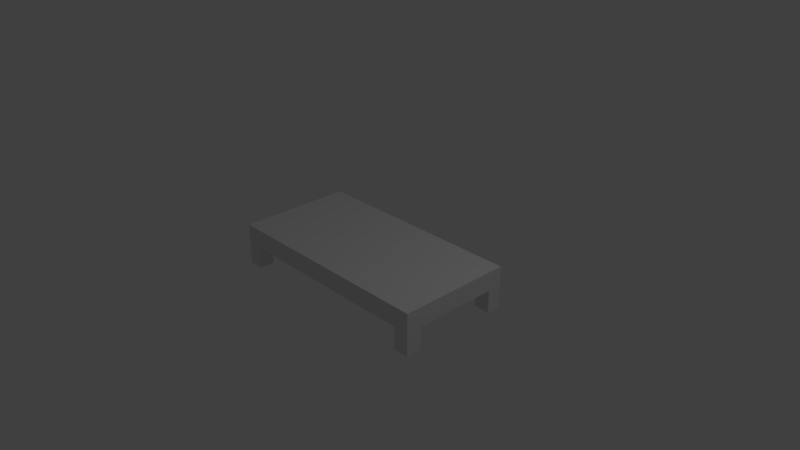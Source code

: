 # Source: bed.blend  (saved by Blender 2.78.0; exported with 4.5.12 LTS)
import bpy
from mathutils import Matrix  # noqa: F401  (used for matrix-valued properties, if any)

bpy.ops.wm.read_factory_settings(use_empty=True)
scene = bpy.context.scene
scene.name = 'Scene'

# ---- collections
col_collection_1 = bpy.data.collections.new('Collection 1'); scene.collection.children.link(col_collection_1)

# ---- materials (node trees are filled in below, after node groups)
mat_material = bpy.data.materials.new('Material')
mat_material.alpha_threshold = 0.0
mat_material.use_transparent_shadow = False
mat_material.roughness = 0.5
mat_material.line_color = (0.0, 0.0, 0.0, 1.0)

# ---- material node trees

# ---- world
world_world = bpy.data.worlds.new('World'); scene.world = world_world
world_world.color = (0.05088, 0.05088, 0.05088)
world_world.use_sun_shadow = False
world_world.sun_shadow_jitter_overblur = 0.0
world_world.cycles.sampling_method = 'MANUAL'

# ---- cameras
cam_camera = bpy.data.cameras.new('Camera')
cam_camera.clip_end = 100.0
cam_camera.lens = 35.0
cam_camera.sensor_width = 32.0
cam_camera.sensor_height = 18.0
cam_camera.ortho_scale = 7.314
cam_camera.dof.focus_distance = 0.0
cam_camera.dof.aperture_fstop = 128.0

# ---- lights
light_lamp = bpy.data.lights.new('Lamp', 'POINT')
light_lamp.transmission_factor = 0.0
light_lamp.cutoff_distance = 30.0
light_lamp.energy = 100.0
light_lamp.shadow_buffer_clip_start = 1.001
light_lamp.shadow_soft_size = 0.1
light_lamp.shadow_maximum_resolution = 0.006
light_lamp.use_absolute_resolution = True

# ---- meshes
me_cube = bpy.data.meshes.new('Cube')
me_cube.from_pydata([(1.0, 1.0, -1.0), (1.0, -1.0, -1.0), (-1.0, -1.0, -1.0), (-1.0, 1.0, -1.0), (1.0, 1.0, 1.0), (1.0, -1.0, 1.0), (-1.0, -1.0, 1.0), (-1.0, 1.0, 1.0), (1.0, -0.7254, -1.0), (-1.0, -0.7254, -1.0), (1.0, -0.7254, 1.0), (-1.0, -0.7254, 1.0), (-1.0, 0.7484, -1.0), (-1.0, 0.7484, 1.0), (1.0, 0.7484, -1.0), (1.0, 0.7484, 1.0), (0.8609, 1.0, -1.0), (0.8609, -1.0, -1.0), (0.8609, 1.0, 1.0), (0.8609, -1.0, 1.0), (0.8609, -0.7254, 1.0), (0.8609, -0.7254, -1.0), (0.8609, 0.7484, -1.0), (0.8609, 0.7484, 1.0), (-0.8689, 1.0, -1.0), (-0.8689, -1.0, -1.0), (-0.8689, 1.0, 1.0), (-0.8689, -1.0, 1.0), (-0.8689, -0.7254, -1.0), (-0.8689, 0.7484, -1.0), (-0.8689, -0.7254, 1.0), (-0.8689, 0.7484, 1.0), (1.0, -0.7254, -3.325), (1.0, -1.0, -3.325), (-0.8689, 1.0, -3.325), (-1.0, 1.0, -3.325), (-0.8689, -1.0, -3.325), (-1.0, -1.0, -3.325), (-1.0, 0.7484, -3.325), (-1.0, -0.7254, -3.325), (-0.8689, -0.7254, -3.325), (1.0, 1.0, -3.325), (1.0, 0.7484, -3.325), (-0.8689, 0.7484, -3.325), (0.8609, 1.0, -3.325), (0.8609, -1.0, -3.325), (0.8609, -0.7254, -3.325), (0.8609, 0.7484, -3.325)], [], [(1, 17, 45, 33), (30, 11, 6, 27), (8, 10, 5, 1), (25, 27, 6, 2), (12, 13, 7, 3), (26, 24, 3, 7), (2, 6, 11, 9), (14, 15, 10, 8), (31, 13, 11, 30), (29, 28, 9, 12), (17, 21, 46, 45), (26, 7, 13, 31), (0, 4, 15, 14), (9, 11, 13, 12), (4, 18, 23, 15), (16, 0, 41, 44), (14, 8, 21, 22), (15, 23, 20, 10), (4, 0, 16, 18), (1, 5, 19, 17), (10, 20, 19, 5), (2, 9, 39, 37), (18, 26, 31, 23), (16, 22, 29, 24), (22, 21, 28, 29), (23, 31, 30, 20), (18, 16, 24, 26), (17, 19, 27, 25), (20, 30, 27, 19), (21, 17, 25, 28), (40, 36, 37, 39), (34, 43, 38, 35), (41, 42, 47, 44), (32, 33, 45, 46), (28, 25, 36, 40), (0, 14, 42, 41), (8, 1, 33, 32), (22, 16, 44, 47), (3, 24, 34, 35), (24, 29, 43, 34), (29, 12, 38, 43), (25, 2, 37, 36), (21, 8, 32, 46), (9, 28, 40, 39), (14, 22, 47, 42), (12, 3, 35, 38)])
me_cube.materials.append(mat_material)
me_cube.use_remesh_preserve_volume = False
me_cube.use_remesh_preserve_attributes = False
me_cube.use_mirror_vertex_groups = False
me_cube.update()

# ---- objects
ob_cube = bpy.data.objects.new('Cube', me_cube)
ob_lamp = bpy.data.objects.new('Lamp', light_lamp)
ob_camera = bpy.data.objects.new('Camera', cam_camera)

# ---- transforms, parenting, visibility, modifiers, constraints
ob_cube.location = (0.0, 0.0, 0.0)
ob_cube.scale = (1.533, 0.7889, 0.1333)
ob_cube.lock_rotations_4d = False
ob_cube.empty_display_type = 'ARROWS'
ob_cube.lineart.crease_threshold = 0.0
ob_lamp.location = (4.076, 1.005, 5.904)
ob_lamp.rotation_euler = (0.6503, 0.05522, 1.866)
ob_lamp.lock_rotations_4d = False
ob_lamp.empty_display_type = 'ARROWS'
ob_lamp.color = (0.0, 0.0, 0.0, 0.0)
ob_lamp.lineart.crease_threshold = 0.0
ob_camera.location = (7.481, -6.508, 5.344)
ob_camera.rotation_euler = (1.109, 0.0, 0.8149)
ob_camera.lock_rotations_4d = False
ob_camera.empty_display_type = 'ARROWS'
ob_camera.color = (0.0, 0.0, 0.0, 0.0)
ob_camera.display_type = 'WIRE'
ob_camera.lineart.crease_threshold = 0.0

# ---- collection membership
col_collection_1.objects.link(ob_cube)
col_collection_1.objects.link(ob_lamp)
col_collection_1.objects.link(ob_camera)

# ---- scene / render settings (as saved in the file)
scene.camera = ob_camera
scene.frame_start = 1; scene.frame_end = 250; scene.frame_set(1)
scene.render.engine = 'BLENDER_EEVEE_NEXT'
scene.render.resolution_percentage = 50
scene.render.dither_intensity = 0.0
scene.cycles.use_denoising = False
scene.cycles.samples = 128
scene.cycles.sampling_pattern = 'TABULATED_SOBOL'
scene.cycles.light_sampling_threshold = 0.0
scene.cycles.use_adaptive_sampling = False
scene.cycles.use_light_tree = False
scene.cycles.blur_glossy = 0.0
scene.cycles.sample_clamp_indirect = 0.0
scene.view_settings.view_transform = 'Standard'
bpy.context.view_layer.update()
